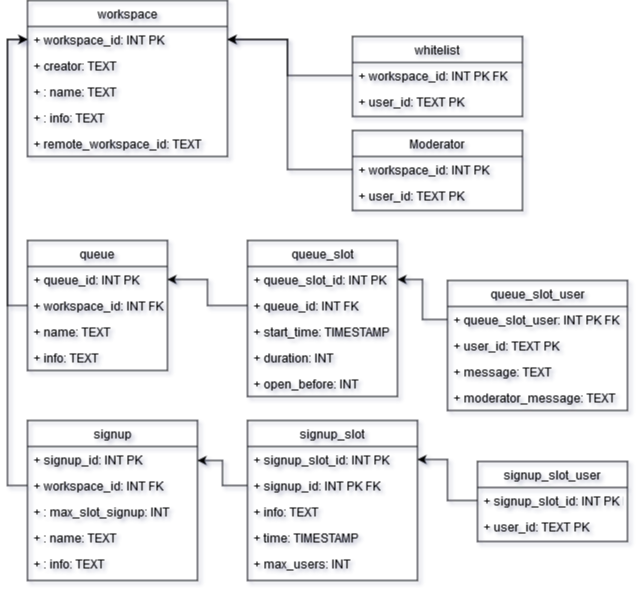

The diagram above was exported from draw.io. Its source (the exported page's mxGraphModel, read from the mxfile embedded in the PNG):
<mxGraphModel dx="1662" dy="813" grid="1" gridSize="10" guides="1" tooltips="1" connect="1" arrows="1" fold="1" page="1" pageScale="1" pageWidth="850" pageHeight="1100" math="0" shadow="0">
  <root>
    <mxCell id="0" />
    <mxCell id="1" parent="0" />
    <mxCell id="0Ol0z-Fdgmf771WEPEDq-5" value="Moderator" style="swimlane;fontStyle=0;childLayout=stackLayout;horizontal=1;startSize=26;fillColor=none;horizontalStack=0;resizeParent=1;resizeParentMax=0;resizeLast=0;collapsible=1;marginBottom=0;" parent="1" vertex="1">
      <mxGeometry x="425" y="170" width="170" height="80" as="geometry" />
    </mxCell>
    <mxCell id="0Ol0z-Fdgmf771WEPEDq-6" value="+ workspace_id: INT PK" style="text;strokeColor=none;fillColor=none;align=left;verticalAlign=top;spacingLeft=4;spacingRight=4;overflow=hidden;rotatable=0;points=[[0,0.5],[1,0.5]];portConstraint=eastwest;" parent="0Ol0z-Fdgmf771WEPEDq-5" vertex="1">
      <mxGeometry y="26" width="170" height="26" as="geometry" />
    </mxCell>
    <mxCell id="0Ol0z-Fdgmf771WEPEDq-7" value="+ user_id: TEXT PK" style="text;strokeColor=none;fillColor=none;align=left;verticalAlign=top;spacingLeft=4;spacingRight=4;overflow=hidden;rotatable=0;points=[[0,0.5],[1,0.5]];portConstraint=eastwest;" parent="0Ol0z-Fdgmf771WEPEDq-5" vertex="1">
      <mxGeometry y="52" width="170" height="28" as="geometry" />
    </mxCell>
    <mxCell id="0Ol0z-Fdgmf771WEPEDq-10" value="signup_slot_user" style="swimlane;fontStyle=0;childLayout=stackLayout;horizontal=1;startSize=26;fillColor=none;horizontalStack=0;resizeParent=1;resizeParentMax=0;resizeLast=0;collapsible=1;marginBottom=0;" parent="1" vertex="1">
      <mxGeometry x="550" y="501" width="150" height="80" as="geometry" />
    </mxCell>
    <mxCell id="0Ol0z-Fdgmf771WEPEDq-11" value="+ signup_slot_id: INT PK FK" style="text;strokeColor=none;fillColor=none;align=left;verticalAlign=top;spacingLeft=4;spacingRight=4;overflow=hidden;rotatable=0;points=[[0,0.5],[1,0.5]];portConstraint=eastwest;" parent="0Ol0z-Fdgmf771WEPEDq-10" vertex="1">
      <mxGeometry y="26" width="150" height="26" as="geometry" />
    </mxCell>
    <mxCell id="0Ol0z-Fdgmf771WEPEDq-12" value="+ user_id: TEXT PK" style="text;strokeColor=none;fillColor=none;align=left;verticalAlign=top;spacingLeft=4;spacingRight=4;overflow=hidden;rotatable=0;points=[[0,0.5],[1,0.5]];portConstraint=eastwest;" parent="0Ol0z-Fdgmf771WEPEDq-10" vertex="1">
      <mxGeometry y="52" width="150" height="28" as="geometry" />
    </mxCell>
    <mxCell id="0Ol0z-Fdgmf771WEPEDq-16" value="whitelist" style="swimlane;fontStyle=0;childLayout=stackLayout;horizontal=1;startSize=26;fillColor=none;horizontalStack=0;resizeParent=1;resizeParentMax=0;resizeLast=0;collapsible=1;marginBottom=0;" parent="1" vertex="1">
      <mxGeometry x="425" y="76" width="170" height="80" as="geometry" />
    </mxCell>
    <mxCell id="0Ol0z-Fdgmf771WEPEDq-17" value="+ workspace_id: INT PK FK" style="text;strokeColor=none;fillColor=none;align=left;verticalAlign=top;spacingLeft=4;spacingRight=4;overflow=hidden;rotatable=0;points=[[0,0.5],[1,0.5]];portConstraint=eastwest;" parent="0Ol0z-Fdgmf771WEPEDq-16" vertex="1">
      <mxGeometry y="26" width="170" height="26" as="geometry" />
    </mxCell>
    <mxCell id="0Ol0z-Fdgmf771WEPEDq-18" value="+ user_id: TEXT PK" style="text;strokeColor=none;fillColor=none;align=left;verticalAlign=top;spacingLeft=4;spacingRight=4;overflow=hidden;rotatable=0;points=[[0,0.5],[1,0.5]];portConstraint=eastwest;" parent="0Ol0z-Fdgmf771WEPEDq-16" vertex="1">
      <mxGeometry y="52" width="170" height="28" as="geometry" />
    </mxCell>
    <mxCell id="0Ol0z-Fdgmf771WEPEDq-27" value="workspace" style="swimlane;fontStyle=0;childLayout=stackLayout;horizontal=1;startSize=26;fillColor=none;horizontalStack=0;resizeParent=1;resizeParentMax=0;resizeLast=0;collapsible=1;marginBottom=0;" parent="1" vertex="1">
      <mxGeometry x="100" y="40" width="200" height="156" as="geometry" />
    </mxCell>
    <mxCell id="0Ol0z-Fdgmf771WEPEDq-28" value="+ workspace_id: INT PK" style="text;strokeColor=none;fillColor=none;align=left;verticalAlign=top;spacingLeft=4;spacingRight=4;overflow=hidden;rotatable=0;points=[[0,0.5],[1,0.5]];portConstraint=eastwest;" parent="0Ol0z-Fdgmf771WEPEDq-27" vertex="1">
      <mxGeometry y="26" width="200" height="26" as="geometry" />
    </mxCell>
    <mxCell id="0Ol0z-Fdgmf771WEPEDq-29" value="+ creator: TEXT" style="text;strokeColor=none;fillColor=none;align=left;verticalAlign=top;spacingLeft=4;spacingRight=4;overflow=hidden;rotatable=0;points=[[0,0.5],[1,0.5]];portConstraint=eastwest;" parent="0Ol0z-Fdgmf771WEPEDq-27" vertex="1">
      <mxGeometry y="52" width="200" height="26" as="geometry" />
    </mxCell>
    <mxCell id="0Ol0z-Fdgmf771WEPEDq-30" value="+ : name: TEXT&#10;" style="text;strokeColor=none;fillColor=none;align=left;verticalAlign=top;spacingLeft=4;spacingRight=4;overflow=hidden;rotatable=0;points=[[0,0.5],[1,0.5]];portConstraint=eastwest;" parent="0Ol0z-Fdgmf771WEPEDq-27" vertex="1">
      <mxGeometry y="78" width="200" height="26" as="geometry" />
    </mxCell>
    <mxCell id="0Ol0z-Fdgmf771WEPEDq-31" value="+ : info: TEXT&#10;&#10;&#10;" style="text;strokeColor=none;fillColor=none;align=left;verticalAlign=top;spacingLeft=4;spacingRight=4;overflow=hidden;rotatable=0;points=[[0,0.5],[1,0.5]];portConstraint=eastwest;" parent="0Ol0z-Fdgmf771WEPEDq-27" vertex="1">
      <mxGeometry y="104" width="200" height="26" as="geometry" />
    </mxCell>
    <mxCell id="CxAkI__GR2Kv9Z-xApSu-1" value="+ remote_workspace_id: TEXT" style="text;strokeColor=none;fillColor=none;align=left;verticalAlign=top;spacingLeft=4;spacingRight=4;overflow=hidden;rotatable=0;points=[[0,0.5],[1,0.5]];portConstraint=eastwest;" vertex="1" parent="0Ol0z-Fdgmf771WEPEDq-27">
      <mxGeometry y="130" width="200" height="26" as="geometry" />
    </mxCell>
    <mxCell id="0Ol0z-Fdgmf771WEPEDq-32" value="signup" style="swimlane;fontStyle=0;childLayout=stackLayout;horizontal=1;startSize=26;fillColor=none;horizontalStack=0;resizeParent=1;resizeParentMax=0;resizeLast=0;collapsible=1;marginBottom=0;" parent="1" vertex="1">
      <mxGeometry x="100" y="460" width="170" height="160" as="geometry" />
    </mxCell>
    <mxCell id="0Ol0z-Fdgmf771WEPEDq-33" value="+ signup_id: INT PK" style="text;strokeColor=none;fillColor=none;align=left;verticalAlign=top;spacingLeft=4;spacingRight=4;overflow=hidden;rotatable=0;points=[[0,0.5],[1,0.5]];portConstraint=eastwest;" parent="0Ol0z-Fdgmf771WEPEDq-32" vertex="1">
      <mxGeometry y="26" width="170" height="26" as="geometry" />
    </mxCell>
    <mxCell id="0Ol0z-Fdgmf771WEPEDq-37" value="+ workspace_id: INT FK" style="text;strokeColor=none;fillColor=none;align=left;verticalAlign=top;spacingLeft=4;spacingRight=4;overflow=hidden;rotatable=0;points=[[0,0.5],[1,0.5]];portConstraint=eastwest;" parent="0Ol0z-Fdgmf771WEPEDq-32" vertex="1">
      <mxGeometry y="52" width="170" height="26" as="geometry" />
    </mxCell>
    <mxCell id="0Ol0z-Fdgmf771WEPEDq-46" value="+ : max_slot_signup: INT&#10;" style="text;strokeColor=none;fillColor=none;align=left;verticalAlign=top;spacingLeft=4;spacingRight=4;overflow=hidden;rotatable=0;points=[[0,0.5],[1,0.5]];portConstraint=eastwest;" parent="0Ol0z-Fdgmf771WEPEDq-32" vertex="1">
      <mxGeometry y="78" width="170" height="26" as="geometry" />
    </mxCell>
    <mxCell id="0Ol0z-Fdgmf771WEPEDq-35" value="+ : name: TEXT&#10;" style="text;strokeColor=none;fillColor=none;align=left;verticalAlign=top;spacingLeft=4;spacingRight=4;overflow=hidden;rotatable=0;points=[[0,0.5],[1,0.5]];portConstraint=eastwest;" parent="0Ol0z-Fdgmf771WEPEDq-32" vertex="1">
      <mxGeometry y="104" width="170" height="26" as="geometry" />
    </mxCell>
    <mxCell id="0Ol0z-Fdgmf771WEPEDq-36" value="+ : info: TEXT&#10;&#10;&#10;" style="text;strokeColor=none;fillColor=none;align=left;verticalAlign=top;spacingLeft=4;spacingRight=4;overflow=hidden;rotatable=0;points=[[0,0.5],[1,0.5]];portConstraint=eastwest;" parent="0Ol0z-Fdgmf771WEPEDq-32" vertex="1">
      <mxGeometry y="130" width="170" height="30" as="geometry" />
    </mxCell>
    <mxCell id="0Ol0z-Fdgmf771WEPEDq-38" value="signup_slot" style="swimlane;fontStyle=0;childLayout=stackLayout;horizontal=1;startSize=26;fillColor=none;horizontalStack=0;resizeParent=1;resizeParentMax=0;resizeLast=0;collapsible=1;marginBottom=0;" parent="1" vertex="1">
      <mxGeometry x="320" y="460" width="170" height="160" as="geometry" />
    </mxCell>
    <mxCell id="0Ol0z-Fdgmf771WEPEDq-40" value="+ signup_slot_id: INT PK" style="text;strokeColor=none;fillColor=none;align=left;verticalAlign=top;spacingLeft=4;spacingRight=4;overflow=hidden;rotatable=0;points=[[0,0.5],[1,0.5]];portConstraint=eastwest;" parent="0Ol0z-Fdgmf771WEPEDq-38" vertex="1">
      <mxGeometry y="26" width="170" height="26" as="geometry" />
    </mxCell>
    <mxCell id="0Ol0z-Fdgmf771WEPEDq-39" value="+ signup_id: INT PK FK" style="text;strokeColor=none;fillColor=none;align=left;verticalAlign=top;spacingLeft=4;spacingRight=4;overflow=hidden;rotatable=0;points=[[0,0.5],[1,0.5]];portConstraint=eastwest;" parent="0Ol0z-Fdgmf771WEPEDq-38" vertex="1">
      <mxGeometry y="52" width="170" height="26" as="geometry" />
    </mxCell>
    <mxCell id="0Ol0z-Fdgmf771WEPEDq-41" value="+ info: TEXT" style="text;strokeColor=none;fillColor=none;align=left;verticalAlign=top;spacingLeft=4;spacingRight=4;overflow=hidden;rotatable=0;points=[[0,0.5],[1,0.5]];portConstraint=eastwest;" parent="0Ol0z-Fdgmf771WEPEDq-38" vertex="1">
      <mxGeometry y="78" width="170" height="26" as="geometry" />
    </mxCell>
    <mxCell id="0Ol0z-Fdgmf771WEPEDq-44" value="+ time: TIMESTAMP" style="text;strokeColor=none;fillColor=none;align=left;verticalAlign=top;spacingLeft=4;spacingRight=4;overflow=hidden;rotatable=0;points=[[0,0.5],[1,0.5]];portConstraint=eastwest;" parent="0Ol0z-Fdgmf771WEPEDq-38" vertex="1">
      <mxGeometry y="104" width="170" height="26" as="geometry" />
    </mxCell>
    <mxCell id="0Ol0z-Fdgmf771WEPEDq-45" value="+ max_users: INT" style="text;strokeColor=none;fillColor=none;align=left;verticalAlign=top;spacingLeft=4;spacingRight=4;overflow=hidden;rotatable=0;points=[[0,0.5],[1,0.5]];portConstraint=eastwest;" parent="0Ol0z-Fdgmf771WEPEDq-38" vertex="1">
      <mxGeometry y="130" width="170" height="30" as="geometry" />
    </mxCell>
    <mxCell id="0Ol0z-Fdgmf771WEPEDq-48" value="queue" style="swimlane;fontStyle=0;childLayout=stackLayout;horizontal=1;startSize=26;fillColor=none;horizontalStack=0;resizeParent=1;resizeParentMax=0;resizeLast=0;collapsible=1;marginBottom=0;" parent="1" vertex="1">
      <mxGeometry x="100" y="280" width="140" height="130" as="geometry" />
    </mxCell>
    <mxCell id="0Ol0z-Fdgmf771WEPEDq-49" value="+ queue_id: INT PK" style="text;strokeColor=none;fillColor=none;align=left;verticalAlign=top;spacingLeft=4;spacingRight=4;overflow=hidden;rotatable=0;points=[[0,0.5],[1,0.5]];portConstraint=eastwest;" parent="0Ol0z-Fdgmf771WEPEDq-48" vertex="1">
      <mxGeometry y="26" width="140" height="26" as="geometry" />
    </mxCell>
    <mxCell id="0Ol0z-Fdgmf771WEPEDq-52" value="+ workspace_id: INT FK" style="text;strokeColor=none;fillColor=none;align=left;verticalAlign=top;spacingLeft=4;spacingRight=4;overflow=hidden;rotatable=0;points=[[0,0.5],[1,0.5]];portConstraint=eastwest;" parent="0Ol0z-Fdgmf771WEPEDq-48" vertex="1">
      <mxGeometry y="52" width="140" height="26" as="geometry" />
    </mxCell>
    <mxCell id="0Ol0z-Fdgmf771WEPEDq-50" value="+ name: TEXT" style="text;strokeColor=none;fillColor=none;align=left;verticalAlign=top;spacingLeft=4;spacingRight=4;overflow=hidden;rotatable=0;points=[[0,0.5],[1,0.5]];portConstraint=eastwest;" parent="0Ol0z-Fdgmf771WEPEDq-48" vertex="1">
      <mxGeometry y="78" width="140" height="26" as="geometry" />
    </mxCell>
    <mxCell id="0Ol0z-Fdgmf771WEPEDq-51" value="+ info: TEXT" style="text;strokeColor=none;fillColor=none;align=left;verticalAlign=top;spacingLeft=4;spacingRight=4;overflow=hidden;rotatable=0;points=[[0,0.5],[1,0.5]];portConstraint=eastwest;" parent="0Ol0z-Fdgmf771WEPEDq-48" vertex="1">
      <mxGeometry y="104" width="140" height="26" as="geometry" />
    </mxCell>
    <mxCell id="0Ol0z-Fdgmf771WEPEDq-57" value="queue_slot" style="swimlane;fontStyle=0;childLayout=stackLayout;horizontal=1;startSize=26;fillColor=none;horizontalStack=0;resizeParent=1;resizeParentMax=0;resizeLast=0;collapsible=1;marginBottom=0;" parent="1" vertex="1">
      <mxGeometry x="320" y="280" width="150" height="156" as="geometry" />
    </mxCell>
    <mxCell id="0Ol0z-Fdgmf771WEPEDq-58" value="+ queue_slot_id: INT PK" style="text;strokeColor=none;fillColor=none;align=left;verticalAlign=top;spacingLeft=4;spacingRight=4;overflow=hidden;rotatable=0;points=[[0,0.5],[1,0.5]];portConstraint=eastwest;" parent="0Ol0z-Fdgmf771WEPEDq-57" vertex="1">
      <mxGeometry y="26" width="150" height="26" as="geometry" />
    </mxCell>
    <mxCell id="0Ol0z-Fdgmf771WEPEDq-61" value="+ queue_id: INT FK" style="text;strokeColor=none;fillColor=none;align=left;verticalAlign=top;spacingLeft=4;spacingRight=4;overflow=hidden;rotatable=0;points=[[0,0.5],[1,0.5]];portConstraint=eastwest;" parent="0Ol0z-Fdgmf771WEPEDq-57" vertex="1">
      <mxGeometry y="52" width="150" height="26" as="geometry" />
    </mxCell>
    <mxCell id="0Ol0z-Fdgmf771WEPEDq-59" value="+ start_time: TIMESTAMP" style="text;strokeColor=none;fillColor=none;align=left;verticalAlign=top;spacingLeft=4;spacingRight=4;overflow=hidden;rotatable=0;points=[[0,0.5],[1,0.5]];portConstraint=eastwest;" parent="0Ol0z-Fdgmf771WEPEDq-57" vertex="1">
      <mxGeometry y="78" width="150" height="26" as="geometry" />
    </mxCell>
    <mxCell id="0Ol0z-Fdgmf771WEPEDq-60" value="+ duration: INT" style="text;strokeColor=none;fillColor=none;align=left;verticalAlign=top;spacingLeft=4;spacingRight=4;overflow=hidden;rotatable=0;points=[[0,0.5],[1,0.5]];portConstraint=eastwest;" parent="0Ol0z-Fdgmf771WEPEDq-57" vertex="1">
      <mxGeometry y="104" width="150" height="26" as="geometry" />
    </mxCell>
    <mxCell id="0Ol0z-Fdgmf771WEPEDq-65" value="+ open_before: INT" style="text;strokeColor=none;fillColor=none;align=left;verticalAlign=top;spacingLeft=4;spacingRight=4;overflow=hidden;rotatable=0;points=[[0,0.5],[1,0.5]];portConstraint=eastwest;" parent="0Ol0z-Fdgmf771WEPEDq-57" vertex="1">
      <mxGeometry y="130" width="150" height="26" as="geometry" />
    </mxCell>
    <mxCell id="0Ol0z-Fdgmf771WEPEDq-66" value="queue_slot_user" style="swimlane;fontStyle=0;childLayout=stackLayout;horizontal=1;startSize=26;fillColor=none;horizontalStack=0;resizeParent=1;resizeParentMax=0;resizeLast=0;collapsible=1;marginBottom=0;" parent="1" vertex="1">
      <mxGeometry x="520" y="320" width="180" height="130" as="geometry" />
    </mxCell>
    <mxCell id="0Ol0z-Fdgmf771WEPEDq-67" value="+ queue_slot_user: INT PK FK" style="text;strokeColor=none;fillColor=none;align=left;verticalAlign=top;spacingLeft=4;spacingRight=4;overflow=hidden;rotatable=0;points=[[0,0.5],[1,0.5]];portConstraint=eastwest;" parent="0Ol0z-Fdgmf771WEPEDq-66" vertex="1">
      <mxGeometry y="26" width="180" height="26" as="geometry" />
    </mxCell>
    <mxCell id="0Ol0z-Fdgmf771WEPEDq-68" value="+ user_id: TEXT PK" style="text;strokeColor=none;fillColor=none;align=left;verticalAlign=top;spacingLeft=4;spacingRight=4;overflow=hidden;rotatable=0;points=[[0,0.5],[1,0.5]];portConstraint=eastwest;" parent="0Ol0z-Fdgmf771WEPEDq-66" vertex="1">
      <mxGeometry y="52" width="180" height="26" as="geometry" />
    </mxCell>
    <mxCell id="0Ol0z-Fdgmf771WEPEDq-64" value="+ message: TEXT" style="text;strokeColor=none;fillColor=none;align=left;verticalAlign=top;spacingLeft=4;spacingRight=4;overflow=hidden;rotatable=0;points=[[0,0.5],[1,0.5]];portConstraint=eastwest;" parent="0Ol0z-Fdgmf771WEPEDq-66" vertex="1">
      <mxGeometry y="78" width="180" height="26" as="geometry" />
    </mxCell>
    <mxCell id="0Ol0z-Fdgmf771WEPEDq-70" value="+ moderator_message: TEXT" style="text;strokeColor=none;fillColor=none;align=left;verticalAlign=top;spacingLeft=4;spacingRight=4;overflow=hidden;rotatable=0;points=[[0,0.5],[1,0.5]];portConstraint=eastwest;" parent="0Ol0z-Fdgmf771WEPEDq-66" vertex="1">
      <mxGeometry y="104" width="180" height="26" as="geometry" />
    </mxCell>
    <mxCell id="0Ol0z-Fdgmf771WEPEDq-75" style="edgeStyle=orthogonalEdgeStyle;rounded=0;orthogonalLoop=1;jettySize=auto;html=1;exitX=0;exitY=0.5;exitDx=0;exitDy=0;entryX=1;entryY=0.5;entryDx=0;entryDy=0;" parent="1" source="0Ol0z-Fdgmf771WEPEDq-17" target="0Ol0z-Fdgmf771WEPEDq-28" edge="1">
      <mxGeometry relative="1" as="geometry">
        <Array as="points">
          <mxPoint x="360" y="115" />
          <mxPoint x="360" y="79" />
        </Array>
      </mxGeometry>
    </mxCell>
    <mxCell id="0Ol0z-Fdgmf771WEPEDq-77" style="edgeStyle=orthogonalEdgeStyle;rounded=0;orthogonalLoop=1;jettySize=auto;html=1;entryX=1;entryY=0.5;entryDx=0;entryDy=0;" parent="1" source="0Ol0z-Fdgmf771WEPEDq-5" target="0Ol0z-Fdgmf771WEPEDq-28" edge="1">
      <mxGeometry relative="1" as="geometry">
        <mxPoint x="310" y="209" as="sourcePoint" />
        <mxPoint x="240" y="79" as="targetPoint" />
        <Array as="points">
          <mxPoint x="360" y="209" />
          <mxPoint x="360" y="79" />
        </Array>
      </mxGeometry>
    </mxCell>
    <mxCell id="0Ol0z-Fdgmf771WEPEDq-79" style="edgeStyle=orthogonalEdgeStyle;rounded=0;orthogonalLoop=1;jettySize=auto;html=1;exitX=0;exitY=0.5;exitDx=0;exitDy=0;entryX=0;entryY=0.5;entryDx=0;entryDy=0;" parent="1" source="0Ol0z-Fdgmf771WEPEDq-52" target="0Ol0z-Fdgmf771WEPEDq-28" edge="1">
      <mxGeometry relative="1" as="geometry" />
    </mxCell>
    <mxCell id="0Ol0z-Fdgmf771WEPEDq-80" style="edgeStyle=orthogonalEdgeStyle;rounded=0;orthogonalLoop=1;jettySize=auto;html=1;exitX=0;exitY=0.5;exitDx=0;exitDy=0;entryX=1;entryY=0.5;entryDx=0;entryDy=0;" parent="1" source="0Ol0z-Fdgmf771WEPEDq-61" target="0Ol0z-Fdgmf771WEPEDq-49" edge="1">
      <mxGeometry relative="1" as="geometry" />
    </mxCell>
    <mxCell id="0Ol0z-Fdgmf771WEPEDq-81" style="edgeStyle=orthogonalEdgeStyle;rounded=0;orthogonalLoop=1;jettySize=auto;html=1;exitX=0;exitY=0.5;exitDx=0;exitDy=0;entryX=1;entryY=0.5;entryDx=0;entryDy=0;" parent="1" source="0Ol0z-Fdgmf771WEPEDq-67" target="0Ol0z-Fdgmf771WEPEDq-58" edge="1">
      <mxGeometry relative="1" as="geometry" />
    </mxCell>
    <mxCell id="0Ol0z-Fdgmf771WEPEDq-82" style="edgeStyle=orthogonalEdgeStyle;rounded=0;orthogonalLoop=1;jettySize=auto;html=1;exitX=0;exitY=0.5;exitDx=0;exitDy=0;entryX=0;entryY=0.5;entryDx=0;entryDy=0;" parent="1" source="0Ol0z-Fdgmf771WEPEDq-37" target="0Ol0z-Fdgmf771WEPEDq-28" edge="1">
      <mxGeometry relative="1" as="geometry" />
    </mxCell>
    <mxCell id="0Ol0z-Fdgmf771WEPEDq-84" style="edgeStyle=orthogonalEdgeStyle;rounded=0;orthogonalLoop=1;jettySize=auto;html=1;exitX=0;exitY=0.5;exitDx=0;exitDy=0;entryX=1;entryY=0.25;entryDx=0;entryDy=0;" parent="1" source="0Ol0z-Fdgmf771WEPEDq-39" target="0Ol0z-Fdgmf771WEPEDq-32" edge="1">
      <mxGeometry relative="1" as="geometry" />
    </mxCell>
    <mxCell id="0Ol0z-Fdgmf771WEPEDq-85" style="edgeStyle=orthogonalEdgeStyle;rounded=0;orthogonalLoop=1;jettySize=auto;html=1;exitX=0;exitY=0.5;exitDx=0;exitDy=0;entryX=1;entryY=0.5;entryDx=0;entryDy=0;" parent="1" source="0Ol0z-Fdgmf771WEPEDq-11" target="0Ol0z-Fdgmf771WEPEDq-40" edge="1">
      <mxGeometry relative="1" as="geometry" />
    </mxCell>
  </root>
</mxGraphModel>